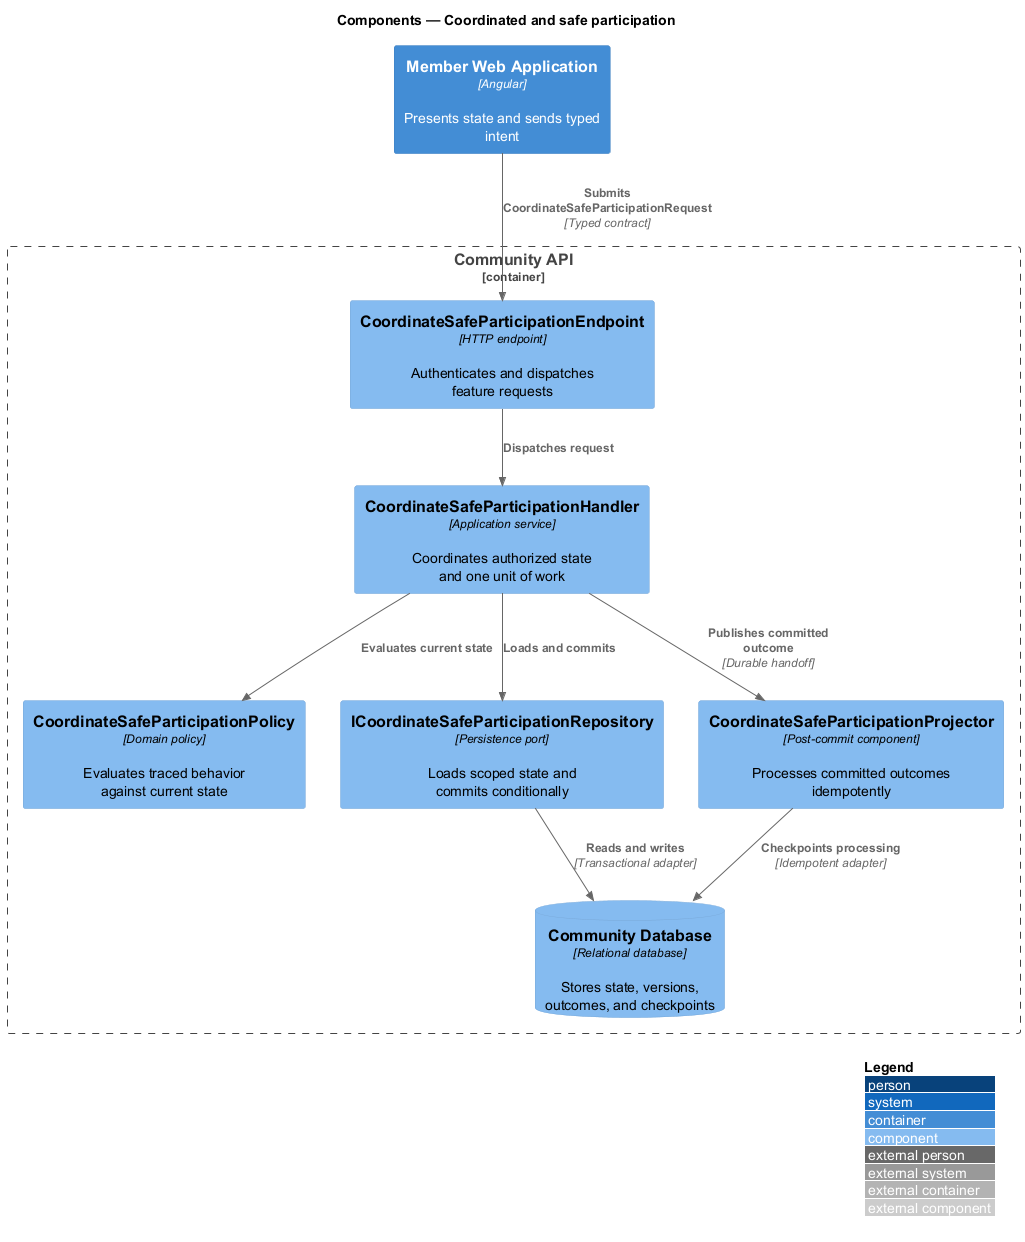

The diagram above was rendered by PlantUML. Its source (embedded in the PNG):
@startuml
!include <C4/C4_Component>
LAYOUT_WITH_LEGEND()
title Components — Coordinated and safe participation

Container(frontend, "Member Web Application", "Angular", "Presents state and sends typed intent")
Container_Boundary(backend, "Community API") {
  Component(endpoint, "CoordinateSafeParticipationEndpoint", "HTTP endpoint", "Authenticates and dispatches feature requests")
  Component(handler, "CoordinateSafeParticipationHandler", "Application service", "Coordinates authorized state and one unit of work")
  Component(policy, "CoordinateSafeParticipationPolicy", "Domain policy", "Evaluates traced behavior against current state")
  Component(repository, "ICoordinateSafeParticipationRepository", "Persistence port", "Loads scoped state and commits conditionally")
  Component(projector, "CoordinateSafeParticipationProjector", "Post-commit component", "Processes committed outcomes idempotently")
  ComponentDb(store, "Community Database", "Relational database", "Stores state, versions, outcomes, and checkpoints")
}

Rel(frontend, endpoint, "Submits CoordinateSafeParticipationRequest", "Typed contract")
Rel(endpoint, handler, "Dispatches request")
Rel(handler, policy, "Evaluates current state")
Rel(handler, repository, "Loads and commits")
Rel(repository, store, "Reads and writes", "Transactional adapter")
Rel(handler, projector, "Publishes committed outcome", "Durable handoff")
Rel(projector, store, "Checkpoints processing", "Idempotent adapter")
@enduml